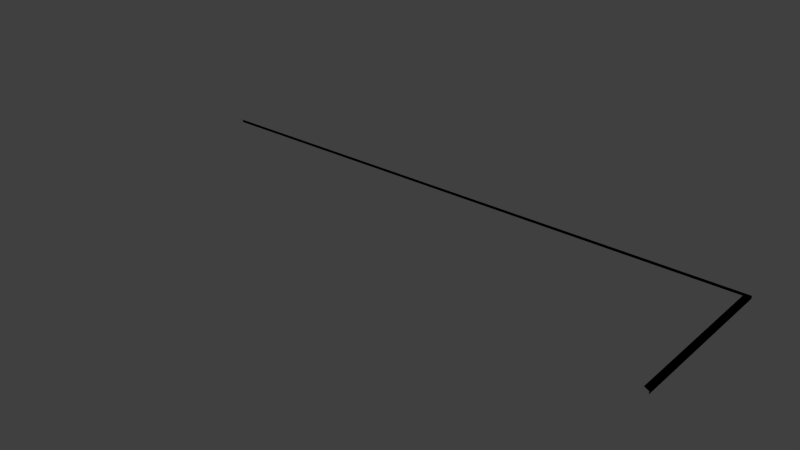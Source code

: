 # Source: MouldingB.blend  (saved by Blender 2.78.0; exported with 4.5.12 LTS)
import bpy
from mathutils import Matrix  # noqa: F401  (used for matrix-valued properties, if any)

bpy.ops.wm.read_factory_settings(use_empty=True)
scene = bpy.context.scene
scene.name = 'Scene'

# ---- collections
col_collection_1 = bpy.data.collections.new('Collection 1'); scene.collection.children.link(col_collection_1)

# ---- images (referenced by path relative to the original .blend; pixels are not part of the script)
import os
ASSET_DIR = os.environ.get("B2B_ASSET_DIR", "")  # directory of the original .blend (textures are referenced by path, not embedded)
HERE = os.path.dirname(os.path.abspath(__file__))  # packed textures are extracted next to this script under _unpacked/

def load_image(name, relpath, width, height, colorspace="sRGB"):
    """Load a texture the original file referenced (path relative to the .blend, or extracted next to this script)."""
    p = next((c for c in (os.path.join(HERE, relpath), os.path.join(ASSET_DIR, relpath)) if relpath and os.path.exists(c)), "")
    if p:
        img = bpy.data.images.load(p, check_existing=True)
        img.name = name
    else:  # same state as the original file: an image datablock whose file is absent (Cycles renders it pink)
        img = bpy.data.images.new(name, width, height)
        img.source = "FILE"
        img.filepath = "//" + (relpath or name)
    img.colorspace_settings.name = colorspace
    return img
img_spec_arch = load_image('spec/Arch', 'Arch.png', 1024, 1024, 'sRGB')
img_norm_arch = load_image('norm/Arch', 'Arch.png', 1024, 1024, 'sRGB')
img_diff_arch = load_image('diff/Arch', 'Arch.png', 1024, 1024, 'sRGB')

# ---- materials (node trees are filled in below, after node groups)
mat_0_moulding = bpy.data.materials.new('0_Moulding')
mat_0_moulding.alpha_threshold = 0.0
mat_0_moulding.roughness = 0.5

# ---- material node trees
mat_0_moulding.use_nodes = True; mat_0_moulding.node_tree.nodes.clear()
_N = mat_0_moulding.node_tree.nodes; _L = mat_0_moulding.node_tree.links
n0 = _N.new('ShaderNodeTexImage'); n0.name = 'Image Texture.002'; n0.location = (407, 298)
n0.width = 140
n0.image = img_spec_arch
n1 = _N.new('ShaderNodeTexImage'); n1.name = 'Image Texture.001'; n1.location = (218, 298)
n1.width = 140
n1.image = img_norm_arch
n2 = _N.new('ShaderNodeTexImage'); n2.name = 'Image Texture'; n2.location = (36, 294)
n2.width = 140
n2.image = img_diff_arch

# ---- world
world_world = bpy.data.worlds.new('World'); scene.world = world_world
world_world.color = (0.05088, 0.05088, 0.05088)
world_world.use_sun_shadow = False
world_world.sun_shadow_jitter_overblur = 0.0
world_world.cycles.sampling_method = 'NONE'
world_world.cycles.sample_map_resolution = 256

# ---- meshes
me_mouldingb = bpy.data.meshes.new('MouldingB')
me_mouldingb.from_pydata([(0.0, 3.379, 0.03515), (0.0, 3.293, 0.07998), (11.76, 3.293, 0.07998), (11.85, 3.379, -0.01998), (0.0, 3.379, -0.01998), (11.76, 0.0, 0.07998), (11.85, 0.0, 0.03515), (11.85, 3.379, 0.03515), (11.85, 0.0, -0.01998)], [], [(7, 3, 4, 0), (7, 0, 1, 2), (7, 2, 5, 6), (8, 3, 7, 6)])
me_mouldingb.polygons.foreach_set('use_smooth', [True] * 4)
_k = set([(2, 7), (3, 7)])
me_mouldingb.attributes.new('sharp_edge', 'BOOLEAN', 'EDGE').data.foreach_set('value', [ (min(e.vertices), max(e.vertices)) in _k for e in me_mouldingb.edges])
_uv = me_mouldingb.uv_layers.new(name='UVMap')
_uv.uv.foreach_set('vector', [-0.2694, 0.1915, -0.2694, 0.1506, 4.215, 0.1506, 4.215, 0.1915, -0.2694, 0.1915, 4.215, 0.1915, 4.215, 0.255, -0.237, 0.255, 1.151, 0.1915, 1.118, 0.255, -0.1283, 0.255, -0.1283, 0.1915, -0.1283, 0.1506, 1.151, 0.1506, 1.151, 0.1915, -0.1283, 0.1915])
me_mouldingb.materials.append(mat_0_moulding)
me_mouldingb.use_remesh_preserve_volume = False
me_mouldingb.use_remesh_preserve_attributes = False
me_mouldingb.use_mirror_vertex_groups = False
me_mouldingb.update()

# ---- objects
ob_mouldingb = bpy.data.objects.new('MouldingB', me_mouldingb)

# ---- transforms, parenting, visibility, modifiers, constraints
ob_mouldingb.location = (0.0, 0.0, 0.0)
ob_mouldingb.lineart.crease_threshold = 0.0
_m = ob_mouldingb.modifiers.new('EdgeSplit', 'EDGE_SPLIT')
_m.use_edge_angle = False
_m = ob_mouldingb.modifiers.new('Triangulate', 'TRIANGULATE')
_m.quad_method = 'BEAUTY'

# ---- collection membership
col_collection_1.objects.link(ob_mouldingb)

# ---- scene / render settings (as saved in the file)
scene.frame_start = 1; scene.frame_end = 250; scene.frame_set(1)
scene.render.engine = 'CYCLES'
scene.render.resolution_percentage = 50
scene.render.dither_intensity = 0.0
scene.cycles.use_denoising = False
scene.cycles.samples = 10
scene.cycles.sampling_pattern = 'TABULATED_SOBOL'
scene.cycles.light_sampling_threshold = 0.0
scene.cycles.use_adaptive_sampling = False
scene.cycles.use_light_tree = False
scene.cycles.blur_glossy = 0.0
scene.cycles.pixel_filter_type = 'GAUSSIAN'
scene.cycles.sample_clamp_indirect = 0.0
scene.view_settings.view_transform = 'Standard'
bpy.context.view_layer.update()

# ---- added for rendering (the .blend has no active camera and no usable light): camera, sun
cam_auto = bpy.data.cameras.new('AutoCamera')
cam_auto.lens = 50.0
cam_auto.sensor_width = 36.0
cam_auto.clip_end = 1000.0
ob_auto_camera = bpy.data.objects.new('AutoCamera', cam_auto)
scene.collection.objects.link(ob_auto_camera)
ob_auto_camera.location = (17.3246, -11.991, 9.15016)
ob_auto_camera.rotation_euler = (1.09748, -7.21219e-08, 0.694738)
scene.camera = ob_auto_camera
light_auto_sun = bpy.data.lights.new('AutoSun', 'SUN')
light_auto_sun.energy = 3.0
light_auto_sun.angle = 0.0523599
ob_auto_sun = bpy.data.objects.new('AutoSun', light_auto_sun)
scene.collection.objects.link(ob_auto_sun)
ob_auto_sun.rotation_euler = (0.872665, 0.174533, 0.523599)
bpy.context.view_layer.update()
